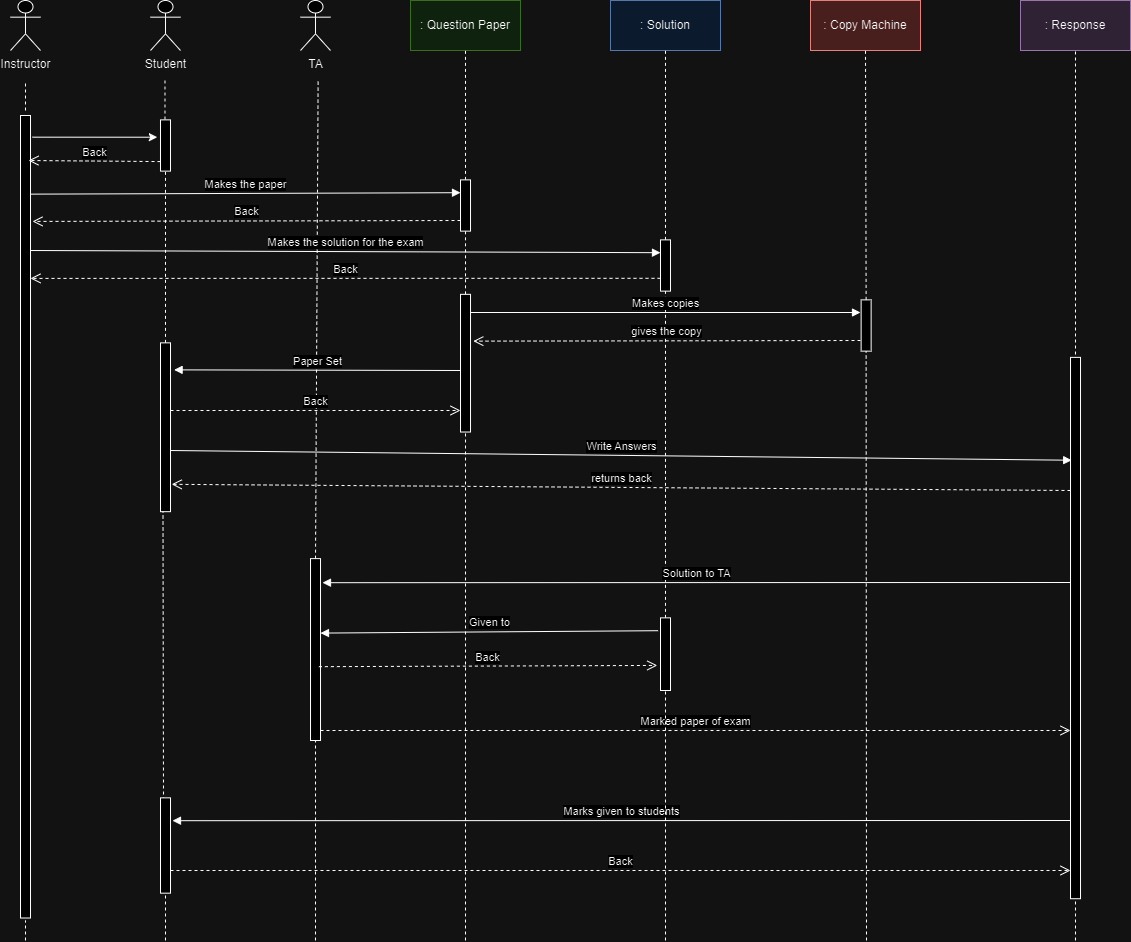

The diagram above was exported from draw.io. Its source (the exported page's mxGraphModel, read from the mxfile embedded in the PNG):
<mxGraphModel dx="1050" dy="581" grid="1" gridSize="10" guides="1" tooltips="1" connect="1" arrows="1" fold="1" page="1" pageScale="1" pageWidth="850" pageHeight="1100" math="0" shadow="0">
  <root>
    <mxCell id="0" />
    <mxCell id="1" parent="0" />
    <mxCell id="s119n0hRVd0cdScqGwsp-1" value="Instructor&lt;br&gt;" style="shape=umlActor;verticalLabelPosition=bottom;verticalAlign=top;html=1;" vertex="1" parent="1">
      <mxGeometry x="20" y="20" width="30" height="50" as="geometry" />
    </mxCell>
    <mxCell id="s119n0hRVd0cdScqGwsp-2" value="Student&lt;br&gt;" style="shape=umlActor;verticalLabelPosition=bottom;verticalAlign=top;html=1;" vertex="1" parent="1">
      <mxGeometry x="160" y="20" width="30" height="50" as="geometry" />
    </mxCell>
    <mxCell id="s119n0hRVd0cdScqGwsp-3" value="TA&lt;br&gt;" style="shape=umlActor;verticalLabelPosition=bottom;verticalAlign=top;html=1;" vertex="1" parent="1">
      <mxGeometry x="310" y="20" width="30" height="50" as="geometry" />
    </mxCell>
    <mxCell id="s119n0hRVd0cdScqGwsp-4" value=": Question Paper" style="rounded=0;whiteSpace=wrap;html=1;fillColor=#d5e8d4;strokeColor=#82b366;" vertex="1" parent="1">
      <mxGeometry x="420" y="20" width="110" height="50" as="geometry" />
    </mxCell>
    <mxCell id="s119n0hRVd0cdScqGwsp-5" value=": Solution" style="rounded=0;whiteSpace=wrap;html=1;fillColor=#dae8fc;strokeColor=#6c8ebf;" vertex="1" parent="1">
      <mxGeometry x="620" y="20" width="110" height="50" as="geometry" />
    </mxCell>
    <mxCell id="s119n0hRVd0cdScqGwsp-6" value=": Copy Machine" style="rounded=0;whiteSpace=wrap;html=1;fillColor=#f8cecc;strokeColor=#b85450;" vertex="1" parent="1">
      <mxGeometry x="820" y="20" width="110" height="50" as="geometry" />
    </mxCell>
    <mxCell id="s119n0hRVd0cdScqGwsp-7" value=": Response" style="rounded=0;whiteSpace=wrap;html=1;fillColor=#e1d5e7;strokeColor=#9673a6;" vertex="1" parent="1">
      <mxGeometry x="1030" y="20" width="110" height="50" as="geometry" />
    </mxCell>
    <mxCell id="s119n0hRVd0cdScqGwsp-8" value="" style="endArrow=none;dashed=1;html=1;rounded=0;" edge="1" parent="1">
      <mxGeometry width="50" height="50" relative="1" as="geometry">
        <mxPoint x="35" y="130" as="sourcePoint" />
        <mxPoint x="35" y="100" as="targetPoint" />
      </mxGeometry>
    </mxCell>
    <mxCell id="s119n0hRVd0cdScqGwsp-12" value="" style="endArrow=none;dashed=1;html=1;rounded=0;" edge="1" parent="1">
      <mxGeometry width="50" height="50" relative="1" as="geometry">
        <mxPoint x="174.49" y="100" as="sourcePoint" />
        <mxPoint x="174.49" y="140" as="targetPoint" />
      </mxGeometry>
    </mxCell>
    <mxCell id="s119n0hRVd0cdScqGwsp-13" value="" style="endArrow=none;dashed=1;html=1;rounded=0;exitX=1;exitY=0.5;exitDx=0;exitDy=0;" edge="1" parent="1" source="s119n0hRVd0cdScqGwsp-24">
      <mxGeometry width="50" height="50" relative="1" as="geometry">
        <mxPoint x="327.62" y="420" as="sourcePoint" />
        <mxPoint x="327.62" y="100" as="targetPoint" />
      </mxGeometry>
    </mxCell>
    <mxCell id="s119n0hRVd0cdScqGwsp-14" value="" style="endArrow=none;dashed=1;html=1;rounded=0;entryX=0.5;entryY=1;entryDx=0;entryDy=0;exitX=1;exitY=0.5;exitDx=0;exitDy=0;" edge="1" parent="1" source="s119n0hRVd0cdScqGwsp-26" target="s119n0hRVd0cdScqGwsp-4">
      <mxGeometry width="50" height="50" relative="1" as="geometry">
        <mxPoint x="475" y="180" as="sourcePoint" />
        <mxPoint x="540" y="280" as="targetPoint" />
      </mxGeometry>
    </mxCell>
    <mxCell id="s119n0hRVd0cdScqGwsp-15" value="" style="endArrow=none;dashed=1;html=1;rounded=0;entryX=0.5;entryY=1;entryDx=0;entryDy=0;exitX=1;exitY=0.5;exitDx=0;exitDy=0;" edge="1" parent="1" source="s119n0hRVd0cdScqGwsp-27" target="s119n0hRVd0cdScqGwsp-5">
      <mxGeometry width="50" height="50" relative="1" as="geometry">
        <mxPoint x="675" y="220" as="sourcePoint" />
        <mxPoint x="540" y="230" as="targetPoint" />
      </mxGeometry>
    </mxCell>
    <mxCell id="s119n0hRVd0cdScqGwsp-16" value="" style="endArrow=none;dashed=1;html=1;rounded=0;entryX=0.5;entryY=1;entryDx=0;entryDy=0;exitX=1;exitY=0.5;exitDx=0;exitDy=0;" edge="1" parent="1" source="s119n0hRVd0cdScqGwsp-28" target="s119n0hRVd0cdScqGwsp-6">
      <mxGeometry width="50" height="50" relative="1" as="geometry">
        <mxPoint x="875" y="270" as="sourcePoint" />
        <mxPoint x="540" y="230" as="targetPoint" />
      </mxGeometry>
    </mxCell>
    <mxCell id="s119n0hRVd0cdScqGwsp-17" value="" style="endArrow=none;dashed=1;html=1;rounded=0;entryX=0.5;entryY=1;entryDx=0;entryDy=0;" edge="1" parent="1" target="s119n0hRVd0cdScqGwsp-7">
      <mxGeometry width="50" height="50" relative="1" as="geometry">
        <mxPoint x="1085" y="380" as="sourcePoint" />
        <mxPoint x="1070" y="130" as="targetPoint" />
      </mxGeometry>
    </mxCell>
    <mxCell id="s119n0hRVd0cdScqGwsp-18" value="" style="rounded=0;whiteSpace=wrap;html=1;rotation=-90;" vertex="1" parent="1">
      <mxGeometry x="-366.25" y="531.25" width="802.5" height="10" as="geometry" />
    </mxCell>
    <mxCell id="s119n0hRVd0cdScqGwsp-19" value="" style="rounded=0;whiteSpace=wrap;html=1;rotation=-90;" vertex="1" parent="1">
      <mxGeometry x="149.37" y="160" width="51.25" height="10" as="geometry" />
    </mxCell>
    <mxCell id="s119n0hRVd0cdScqGwsp-24" value="" style="rounded=0;whiteSpace=wrap;html=1;rotation=-90;" vertex="1" parent="1">
      <mxGeometry x="234.07" y="664.07" width="181.88" height="10" as="geometry" />
    </mxCell>
    <mxCell id="s119n0hRVd0cdScqGwsp-26" value="" style="rounded=0;whiteSpace=wrap;html=1;rotation=-90;" vertex="1" parent="1">
      <mxGeometry x="449.38" y="220" width="51.25" height="10" as="geometry" />
    </mxCell>
    <mxCell id="s119n0hRVd0cdScqGwsp-27" value="" style="rounded=0;whiteSpace=wrap;html=1;rotation=-90;" vertex="1" parent="1">
      <mxGeometry x="649.37" y="280" width="51.25" height="10" as="geometry" />
    </mxCell>
    <mxCell id="s119n0hRVd0cdScqGwsp-28" value="" style="rounded=0;whiteSpace=wrap;html=1;rotation=-90;" vertex="1" parent="1">
      <mxGeometry x="850" y="340" width="51.25" height="10" as="geometry" />
    </mxCell>
    <mxCell id="s119n0hRVd0cdScqGwsp-29" value="" style="rounded=0;whiteSpace=wrap;html=1;rotation=-90;" vertex="1" parent="1">
      <mxGeometry x="814.34" y="642.55" width="541.34" height="10" as="geometry" />
    </mxCell>
    <mxCell id="s119n0hRVd0cdScqGwsp-30" value="" style="endArrow=none;dashed=1;html=1;rounded=0;exitX=1;exitY=0.5;exitDx=0;exitDy=0;" edge="1" parent="1" source="s119n0hRVd0cdScqGwsp-37">
      <mxGeometry width="50" height="50" relative="1" as="geometry">
        <mxPoint x="175" y="340" as="sourcePoint" />
        <mxPoint x="175" y="190" as="targetPoint" />
      </mxGeometry>
    </mxCell>
    <mxCell id="s119n0hRVd0cdScqGwsp-31" value="" style="endArrow=none;dashed=1;html=1;rounded=0;entryX=0;entryY=0.5;entryDx=0;entryDy=0;exitX=1;exitY=0.5;exitDx=0;exitDy=0;" edge="1" parent="1" source="s119n0hRVd0cdScqGwsp-38" target="s119n0hRVd0cdScqGwsp-26">
      <mxGeometry width="50" height="50" relative="1" as="geometry">
        <mxPoint x="475" y="300" as="sourcePoint" />
        <mxPoint x="480" y="270" as="targetPoint" />
      </mxGeometry>
    </mxCell>
    <mxCell id="s119n0hRVd0cdScqGwsp-32" value="" style="endArrow=none;dashed=1;html=1;rounded=0;entryX=0;entryY=0.5;entryDx=0;entryDy=0;exitX=1;exitY=0.5;exitDx=0;exitDy=0;" edge="1" parent="1" source="s119n0hRVd0cdScqGwsp-40" target="s119n0hRVd0cdScqGwsp-27">
      <mxGeometry width="50" height="50" relative="1" as="geometry">
        <mxPoint x="675" y="500" as="sourcePoint" />
        <mxPoint x="480" y="200" as="targetPoint" />
      </mxGeometry>
    </mxCell>
    <mxCell id="s119n0hRVd0cdScqGwsp-33" value="" style="endArrow=none;dashed=1;html=1;rounded=0;entryX=0;entryY=0.5;entryDx=0;entryDy=0;" edge="1" parent="1" target="s119n0hRVd0cdScqGwsp-28">
      <mxGeometry width="50" height="50" relative="1" as="geometry">
        <mxPoint x="876" y="960" as="sourcePoint" />
        <mxPoint x="480" y="400" as="targetPoint" />
      </mxGeometry>
    </mxCell>
    <mxCell id="s119n0hRVd0cdScqGwsp-35" value="" style="rounded=0;whiteSpace=wrap;html=1;rotation=-90;" vertex="1" parent="1">
      <mxGeometry x="156.16" y="381.49" width="37.67" height="10" as="geometry" />
    </mxCell>
    <mxCell id="s119n0hRVd0cdScqGwsp-37" value="" style="rounded=0;whiteSpace=wrap;html=1;rotation=-90;" vertex="1" parent="1">
      <mxGeometry x="90.59" y="441.76" width="168.82" height="10" as="geometry" />
    </mxCell>
    <mxCell id="s119n0hRVd0cdScqGwsp-38" value="" style="rounded=0;whiteSpace=wrap;html=1;rotation=-90;" vertex="1" parent="1">
      <mxGeometry x="406.17" y="377.67" width="137.67" height="10" as="geometry" />
    </mxCell>
    <mxCell id="s119n0hRVd0cdScqGwsp-40" value="" style="rounded=0;whiteSpace=wrap;html=1;rotation=-90;" vertex="1" parent="1">
      <mxGeometry x="638.67" y="668.67" width="72.65" height="10" as="geometry" />
    </mxCell>
    <mxCell id="s119n0hRVd0cdScqGwsp-42" value="" style="endArrow=classic;html=1;rounded=0;exitX=0.973;exitY=1.2;exitDx=0;exitDy=0;exitPerimeter=0;entryX=0.617;entryY=-0.319;entryDx=0;entryDy=0;entryPerimeter=0;" edge="1" parent="1" source="s119n0hRVd0cdScqGwsp-18">
      <mxGeometry width="50" height="50" relative="1" as="geometry">
        <mxPoint x="43.600000000000136" y="159.9950000000001" as="sourcePoint" />
        <mxPoint x="166.80499999999984" y="156.7137500000001" as="targetPoint" />
      </mxGeometry>
    </mxCell>
    <mxCell id="s119n0hRVd0cdScqGwsp-43" value="Back" style="html=1;verticalAlign=bottom;endArrow=open;dashed=1;endSize=8;curved=0;rounded=0;entryX=0.922;entryY=0.8;entryDx=0;entryDy=0;entryPerimeter=0;exitX=0.25;exitY=0;exitDx=0;exitDy=0;" edge="1" parent="1">
      <mxGeometry relative="1" as="geometry">
        <mxPoint x="169.9949999999999" y="181.0825" as="sourcePoint" />
        <mxPoint x="38" y="180.00000000000003" as="targetPoint" />
      </mxGeometry>
    </mxCell>
    <mxCell id="s119n0hRVd0cdScqGwsp-44" value="Makes the paper" style="html=1;verticalAlign=bottom;endArrow=block;curved=0;rounded=0;exitX=0.902;exitY=1.04;exitDx=0;exitDy=0;exitPerimeter=0;entryX=0.75;entryY=0;entryDx=0;entryDy=0;" edge="1" parent="1" source="s119n0hRVd0cdScqGwsp-18" target="s119n0hRVd0cdScqGwsp-26">
      <mxGeometry width="80" relative="1" as="geometry">
        <mxPoint x="380" y="280" as="sourcePoint" />
        <mxPoint x="460" y="280" as="targetPoint" />
      </mxGeometry>
    </mxCell>
    <mxCell id="s119n0hRVd0cdScqGwsp-49" value="Back" style="html=1;verticalAlign=bottom;endArrow=open;dashed=1;endSize=8;curved=0;rounded=0;entryX=0.868;entryY=1.2;entryDx=0;entryDy=0;entryPerimeter=0;" edge="1" parent="1" target="s119n0hRVd0cdScqGwsp-18">
      <mxGeometry relative="1" as="geometry">
        <mxPoint x="470" y="240" as="sourcePoint" />
        <mxPoint x="109" y="240.00000000000003" as="targetPoint" />
      </mxGeometry>
    </mxCell>
    <mxCell id="s119n0hRVd0cdScqGwsp-51" value="Makes the solution for the exam" style="html=1;verticalAlign=bottom;endArrow=block;curved=0;rounded=0;entryX=0.75;entryY=0;entryDx=0;entryDy=0;" edge="1" parent="1" target="s119n0hRVd0cdScqGwsp-27">
      <mxGeometry width="80" relative="1" as="geometry">
        <mxPoint x="40" y="270" as="sourcePoint" />
        <mxPoint x="460" y="274" as="targetPoint" />
      </mxGeometry>
    </mxCell>
    <mxCell id="s119n0hRVd0cdScqGwsp-52" value="Back" style="html=1;verticalAlign=bottom;endArrow=open;dashed=1;endSize=8;curved=0;rounded=0;entryX=0.797;entryY=1;entryDx=0;entryDy=0;entryPerimeter=0;exitX=0.25;exitY=0;exitDx=0;exitDy=0;" edge="1" parent="1" source="s119n0hRVd0cdScqGwsp-27" target="s119n0hRVd0cdScqGwsp-18">
      <mxGeometry relative="1" as="geometry">
        <mxPoint x="480" y="250" as="sourcePoint" />
        <mxPoint x="49" y="246" as="targetPoint" />
      </mxGeometry>
    </mxCell>
    <mxCell id="s119n0hRVd0cdScqGwsp-53" value="Paper Set" style="html=1;verticalAlign=bottom;endArrow=block;curved=0;rounded=0;entryX=0.84;entryY=1.36;entryDx=0;entryDy=0;entryPerimeter=0;" edge="1" parent="1" target="s119n0hRVd0cdScqGwsp-37">
      <mxGeometry width="80" relative="1" as="geometry">
        <mxPoint x="470" y="390" as="sourcePoint" />
        <mxPoint x="200" y="390" as="targetPoint" />
      </mxGeometry>
    </mxCell>
    <mxCell id="s119n0hRVd0cdScqGwsp-54" value="Back" style="html=1;verticalAlign=bottom;endArrow=open;dashed=1;endSize=8;curved=0;rounded=0;" edge="1" parent="1">
      <mxGeometry relative="1" as="geometry">
        <mxPoint x="180" y="430" as="sourcePoint" />
        <mxPoint x="470" y="430" as="targetPoint" />
      </mxGeometry>
    </mxCell>
    <mxCell id="s119n0hRVd0cdScqGwsp-55" value="Write Answers" style="html=1;verticalAlign=bottom;endArrow=block;curved=0;rounded=0;exitX=0.864;exitY=1.04;exitDx=0;exitDy=0;exitPerimeter=0;entryX=0.81;entryY=0.119;entryDx=0;entryDy=0;entryPerimeter=0;" edge="1" parent="1" target="s119n0hRVd0cdScqGwsp-29">
      <mxGeometry width="80" relative="1" as="geometry">
        <mxPoint x="180" y="470" as="sourcePoint" />
        <mxPoint x="1070" y="480" as="targetPoint" />
      </mxGeometry>
    </mxCell>
    <mxCell id="s119n0hRVd0cdScqGwsp-56" value="returns back" style="html=1;verticalAlign=bottom;endArrow=open;dashed=1;endSize=8;curved=0;rounded=0;entryX=0.162;entryY=1.12;entryDx=0;entryDy=0;entryPerimeter=0;" edge="1" parent="1" target="s119n0hRVd0cdScqGwsp-37">
      <mxGeometry relative="1" as="geometry">
        <mxPoint x="1080" y="510" as="sourcePoint" />
        <mxPoint x="220" y="510" as="targetPoint" />
      </mxGeometry>
    </mxCell>
    <mxCell id="s119n0hRVd0cdScqGwsp-57" value="Solution to TA" style="html=1;verticalAlign=bottom;endArrow=block;curved=0;rounded=0;entryX=0.84;entryY=1.36;entryDx=0;entryDy=0;entryPerimeter=0;" edge="1" parent="1">
      <mxGeometry width="80" relative="1" as="geometry">
        <mxPoint x="1080" y="602" as="sourcePoint" />
        <mxPoint x="332" y="602.19" as="targetPoint" />
      </mxGeometry>
    </mxCell>
    <mxCell id="s119n0hRVd0cdScqGwsp-58" value="Given to" style="html=1;verticalAlign=bottom;endArrow=block;curved=0;rounded=0;entryX=0.84;entryY=1.36;entryDx=0;entryDy=0;entryPerimeter=0;exitX=0.823;exitY=-0.239;exitDx=0;exitDy=0;exitPerimeter=0;" edge="1" parent="1" source="s119n0hRVd0cdScqGwsp-40">
      <mxGeometry width="80" relative="1" as="geometry">
        <mxPoint x="1078" y="657.4" as="sourcePoint" />
        <mxPoint x="330" y="652.59" as="targetPoint" />
      </mxGeometry>
    </mxCell>
    <mxCell id="s119n0hRVd0cdScqGwsp-59" value="Back" style="html=1;verticalAlign=bottom;endArrow=open;dashed=1;endSize=8;curved=0;rounded=0;entryX=0.345;entryY=-0.32;entryDx=0;entryDy=0;entryPerimeter=0;exitX=0.406;exitY=0.839;exitDx=0;exitDy=0;exitPerimeter=0;" edge="1" parent="1" source="s119n0hRVd0cdScqGwsp-24" target="s119n0hRVd0cdScqGwsp-40">
      <mxGeometry relative="1" as="geometry">
        <mxPoint x="330" y="700" as="sourcePoint" />
        <mxPoint x="620" y="700" as="targetPoint" />
      </mxGeometry>
    </mxCell>
    <mxCell id="s119n0hRVd0cdScqGwsp-60" value="Marked paper of exam" style="html=1;verticalAlign=bottom;endArrow=open;dashed=1;endSize=8;curved=0;rounded=0;" edge="1" parent="1">
      <mxGeometry relative="1" as="geometry">
        <mxPoint x="330" y="750" as="sourcePoint" />
        <mxPoint x="1080" y="750" as="targetPoint" />
      </mxGeometry>
    </mxCell>
    <mxCell id="s119n0hRVd0cdScqGwsp-61" value="" style="endArrow=none;dashed=1;html=1;rounded=0;entryX=0;entryY=0.25;entryDx=0;entryDy=0;" edge="1" parent="1" target="s119n0hRVd0cdScqGwsp-37">
      <mxGeometry width="50" height="50" relative="1" as="geometry">
        <mxPoint x="173" y="820" as="sourcePoint" />
        <mxPoint x="220" y="680" as="targetPoint" />
      </mxGeometry>
    </mxCell>
    <mxCell id="s119n0hRVd0cdScqGwsp-62" value="" style="rounded=0;whiteSpace=wrap;html=1;rotation=-90;" vertex="1" parent="1">
      <mxGeometry x="127.34000000000003" y="860" width="95.31" height="10" as="geometry" />
    </mxCell>
    <mxCell id="s119n0hRVd0cdScqGwsp-63" value="Marks given to students" style="html=1;verticalAlign=bottom;endArrow=block;curved=0;rounded=0;entryX=0.84;entryY=1.36;entryDx=0;entryDy=0;entryPerimeter=0;" edge="1" parent="1">
      <mxGeometry width="80" relative="1" as="geometry">
        <mxPoint x="1080" y="840" as="sourcePoint" />
        <mxPoint x="182" y="840.19" as="targetPoint" />
      </mxGeometry>
    </mxCell>
    <mxCell id="s119n0hRVd0cdScqGwsp-64" value="Back" style="html=1;verticalAlign=bottom;endArrow=open;dashed=1;endSize=8;curved=0;rounded=0;" edge="1" parent="1">
      <mxGeometry relative="1" as="geometry">
        <mxPoint x="180" y="890" as="sourcePoint" />
        <mxPoint x="1080" y="890" as="targetPoint" />
      </mxGeometry>
    </mxCell>
    <mxCell id="s119n0hRVd0cdScqGwsp-65" value="" style="endArrow=none;dashed=1;html=1;rounded=0;entryX=0;entryY=0.5;entryDx=0;entryDy=0;" edge="1" parent="1" target="s119n0hRVd0cdScqGwsp-38">
      <mxGeometry width="50" height="50" relative="1" as="geometry">
        <mxPoint x="475" y="960" as="sourcePoint" />
        <mxPoint x="580" y="660" as="targetPoint" />
      </mxGeometry>
    </mxCell>
    <mxCell id="s119n0hRVd0cdScqGwsp-66" value="" style="endArrow=none;dashed=1;html=1;rounded=0;entryX=0;entryY=0.5;entryDx=0;entryDy=0;" edge="1" parent="1" target="s119n0hRVd0cdScqGwsp-40">
      <mxGeometry width="50" height="50" relative="1" as="geometry">
        <mxPoint x="675" y="960" as="sourcePoint" />
        <mxPoint x="580" y="660" as="targetPoint" />
      </mxGeometry>
    </mxCell>
    <mxCell id="s119n0hRVd0cdScqGwsp-67" value="" style="endArrow=none;dashed=1;html=1;rounded=0;" edge="1" parent="1">
      <mxGeometry width="50" height="50" relative="1" as="geometry">
        <mxPoint x="1085" y="960" as="sourcePoint" />
        <mxPoint x="1085" y="920" as="targetPoint" />
      </mxGeometry>
    </mxCell>
    <mxCell id="s119n0hRVd0cdScqGwsp-68" value="Makes copies" style="html=1;verticalAlign=bottom;endArrow=block;curved=0;rounded=0;exitX=0.902;exitY=1.04;exitDx=0;exitDy=0;exitPerimeter=0;" edge="1" parent="1">
      <mxGeometry width="80" relative="1" as="geometry">
        <mxPoint x="480" y="332" as="sourcePoint" />
        <mxPoint x="870" y="332" as="targetPoint" />
      </mxGeometry>
    </mxCell>
    <mxCell id="s119n0hRVd0cdScqGwsp-69" value="gives the copy" style="html=1;verticalAlign=bottom;endArrow=open;dashed=1;endSize=8;curved=0;rounded=0;entryX=0.66;entryY=1.279;entryDx=0;entryDy=0;entryPerimeter=0;" edge="1" parent="1" target="s119n0hRVd0cdScqGwsp-38">
      <mxGeometry relative="1" as="geometry">
        <mxPoint x="870" y="360" as="sourcePoint" />
        <mxPoint x="570" y="421" as="targetPoint" />
      </mxGeometry>
    </mxCell>
    <mxCell id="s119n0hRVd0cdScqGwsp-70" value="" style="endArrow=none;dashed=1;html=1;rounded=0;entryX=0;entryY=0.5;entryDx=0;entryDy=0;" edge="1" parent="1" target="s119n0hRVd0cdScqGwsp-62">
      <mxGeometry width="50" height="50" relative="1" as="geometry">
        <mxPoint x="175" y="960" as="sourcePoint" />
        <mxPoint x="193.82999999999998" y="960" as="targetPoint" />
      </mxGeometry>
    </mxCell>
    <mxCell id="s119n0hRVd0cdScqGwsp-71" value="" style="endArrow=none;dashed=1;html=1;rounded=0;" edge="1" parent="1">
      <mxGeometry width="50" height="50" relative="1" as="geometry">
        <mxPoint x="35" y="960" as="sourcePoint" />
        <mxPoint x="35" y="940" as="targetPoint" />
      </mxGeometry>
    </mxCell>
    <mxCell id="s119n0hRVd0cdScqGwsp-72" value="" style="endArrow=none;dashed=1;html=1;rounded=0;entryX=0;entryY=0.5;entryDx=0;entryDy=0;" edge="1" parent="1" target="s119n0hRVd0cdScqGwsp-24">
      <mxGeometry width="50" height="50" relative="1" as="geometry">
        <mxPoint x="325" y="960" as="sourcePoint" />
        <mxPoint x="590" y="810" as="targetPoint" />
      </mxGeometry>
    </mxCell>
  </root>
</mxGraphModel>